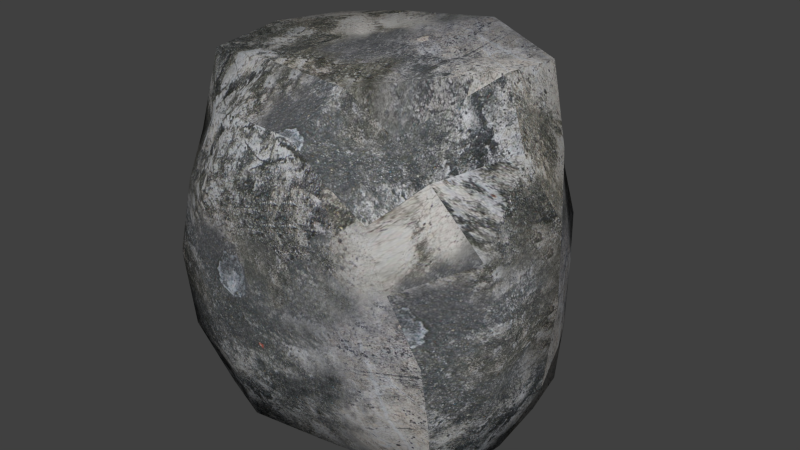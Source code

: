 # Source: Rock_1.blend  (saved by Blender 2.73.0; exported with 4.5.12 LTS)
import bpy
from mathutils import Matrix  # noqa: F401  (used for matrix-valued properties, if any)

bpy.ops.wm.read_factory_settings(use_empty=True)
scene = bpy.context.scene
scene.name = 'Scene'

# ---- collections
col_collection_1 = bpy.data.collections.new('Collection 1'); scene.collection.children.link(col_collection_1)

# ---- images (referenced by path relative to the original .blend; pixels are not part of the script)
import os
ASSET_DIR = os.environ.get("B2B_ASSET_DIR", "")  # directory of the original .blend (textures are referenced by path, not embedded)
HERE = os.path.dirname(os.path.abspath(__file__))  # packed textures are extracted next to this script under _unpacked/

def load_image(name, relpath, width, height, colorspace="sRGB"):
    """Load a texture the original file referenced (path relative to the .blend, or extracted next to this script)."""
    p = next((c for c in (os.path.join(HERE, relpath), os.path.join(ASSET_DIR, relpath)) if relpath and os.path.exists(c)), "")
    if p:
        img = bpy.data.images.load(p, check_existing=True)
        img.name = name
    else:  # same state as the original file: an image datablock whose file is absent (Cycles renders it pink)
        img = bpy.data.images.new(name, width, height)
        img.source = "FILE"
        img.filepath = "//" + (relpath or name)
    img.colorspace_settings.name = colorspace
    return img
img_seamless_concrete_texture_jpg_001 = load_image('seamless_concrete_texture.jpg.001', '_unpacked/seamless_concrete_texture.jpg.001.15756108.jpg', 1032, 774, 'sRGB')

# ---- materials (node trees are filled in below, after node groups)
mat_material_009 = bpy.data.materials.new('Material.009')
mat_material_009.alpha_threshold = 0.0
mat_material_009.use_transparent_shadow = False
mat_material_009.roughness = 0.5
mat_material_009.line_color = (0.0, 0.0, 0.0, 1.0)

# ---- material node trees
mat_material_009.use_nodes = True; mat_material_009.node_tree.nodes.clear()
_N = mat_material_009.node_tree.nodes; _L = mat_material_009.node_tree.links
n0 = _N.new('ShaderNodeOutputMaterial'); n0.name = 'Material Output'; n0.location = (300, 300)
n1 = _N.new('ShaderNodeBsdfDiffuse'); n1.name = 'Diffuse BSDF'; n1.location = (10, 300)
n2 = _N.new('ShaderNodeTexImage'); n2.name = 'Image Texture'; n2.location = (-180, 300)
n2.width = 140
n2.image = img_seamless_concrete_texture_jpg_001
_L.new(n1.outputs[0], n0.inputs[0])
_L.new(n2.outputs[0], n1.inputs[0])
n0.is_active_output = True

# ---- world
world_world = bpy.data.worlds.new('World'); scene.world = world_world
world_world.color = (0.05088, 0.05088, 0.05088)
world_world.use_sun_shadow = False
world_world.sun_shadow_jitter_overblur = 0.0
world_world.cycles.sampling_method = 'MANUAL'
world_world.cycles.sample_map_resolution = 256

# ---- meshes
me_cube_002 = bpy.data.meshes.new('Cube.002')
me_cube_002.from_pydata([(-0.6185, -0.6212, -0.8395), (-0.7189, 0.7109, -0.8488), (0.5829, 0.7515, -0.81), (0.5158, -0.5921, -0.8878), (-0.8753, -0.4479, 0.5591), (-0.6971, 0.7087, 0.7338), (0.7303, 0.8457, 0.772), (0.3858, -0.5752, 0.452), (-0.8213, 0.05106, 0.8138), (-0.8673, 0.8634, -0.02453), (-0.7381, 0.0334, -0.8915), (-0.7922, -0.6948, -0.1113), (-0.004704, 0.9892, 0.989), (1.001, 0.9998, 0.0001231), (0.02555, 0.8276, -0.893), (0.8302, 0.007786, 0.9052), (0.5407, -0.6218, -0.1261), (0.6819, 0.01023, -0.8944), (-0.2072, -0.7907, 0.7813), (-0.1392, -0.6922, -0.9253), (-1.0, 0.0, 0.0), (-0.004792, 1.158, -0.003247), (0.9995, 5.525e-05, 0.0001594), (-0.0671, -0.9362, -0.00978), (0.0, 0.0, -1.0), (0.003841, -0.009859, 1.012), (-0.7962, 0.4397, 0.8144), (-0.8369, 0.8302, -0.462), (-0.6777, -0.3829, -0.8794), (-0.8732, -0.5655, 0.2616), (0.4689, 0.943, 0.9474), (0.7972, 0.8768, -0.4116), (-0.3973, 0.7799, -0.8747), (0.6399, -0.3798, 0.7748), (0.5057, -0.6349, -0.5008), (0.654, 0.4145, -0.8664), (-0.5433, -0.5295, 0.6696), (0.2499, -0.6358, -0.9309), (-0.8935, -0.2259, 0.705), (-0.8155, 0.8126, 0.3804), (-0.7835, 0.4597, -0.9107), (-0.7153, -0.6773, -0.4668), (-0.455, 0.959, 0.9586), (0.9434, 1.03, 0.4522), (0.3725, 0.828, -0.8864), (0.768, 0.4645, 0.8427), (0.5035, -0.5997, 0.1703), (0.6562, -0.3883, -0.8983), (0.2147, -0.7351, 0.6548), (-0.4757, -0.6801, -0.9124), (-0.9153, 0.008661, -0.4642), (-0.9755, 0.002586, 0.4787), (-0.9426, -0.4266, -0.02509), (-1.0, 0.5, 2.384e-05), (-0.0007724, 1.0, -0.4956), (-0.001341, 1.169, 0.5116), (-0.5108, 1.039, 0.0002678), (0.5121, 1.072, 0.001787), (0.8468, 0.01247, -0.4508), (0.8835, 0.02081, 0.4264), (1.001, 0.5002, 0.0004366), (0.8702, -0.4205, -0.03568), (-0.09308, -0.8934, -0.4892), (-0.1179, -0.9576, 0.4522), (0.3145, -0.7238, -0.08408), (-0.4777, -0.9441, -0.04537), (0.5, 0.0, -1.0), (-0.5, 0.0, -1.0), (-0.003817, -0.4992, -1.003), (0.0, 0.5, -1.0), (-0.4928, 0.02343, 0.9709), (0.5454, -0.05944, 1.089), (0.009641, -0.5387, 1.044), (0.0, 0.5, 1.0), (-0.9259, 0.481, -0.4705), (0.4707, 0.9769, -0.4841), (0.7812, -0.4231, -0.462), (-0.4604, -0.8318, -0.4833), (0.4967, 0.4993, -0.9985), (-0.4979, 0.5001, 0.9982), (-0.8517, -0.4294, -0.4579), (-0.9383, -0.39, 0.4289), (-0.9844, 0.4997, 0.4869), (-0.4853, 0.9672, -0.4813), (-0.5175, 1.047, 0.505), (0.587, 1.183, 0.5664), (0.83, 0.4594, -0.4319), (0.9353, 0.4874, 0.4538), (0.7639, -0.3804, 0.3644), (0.3022, -0.7319, -0.5125), (0.3055, -0.6651, 0.2557), (-0.5863, -0.8717, 0.4117), (0.4575, -0.4317, -0.9816), (-0.483, -0.4632, -0.9864), (-0.5, 0.5, -1.0), (-0.4695, -0.2628, 0.788), (0.4314, -0.5107, 0.992), (0.5085, 0.5164, 1.022)], [], [(74, 27, 1, 40), (75, 31, 2, 44), (76, 34, 3, 47), (77, 41, 0, 49), (78, 44, 2, 35), (79, 42, 5, 26), (80, 50, 10, 28), (81, 51, 20, 52), (82, 39, 9, 53), (83, 54, 14, 32), (84, 55, 21, 56), (85, 43, 13, 57), (86, 58, 17, 35), (87, 59, 22, 60), (88, 46, 16, 61), (89, 62, 19, 37), (90, 63, 23, 64), (91, 29, 11, 65), (92, 66, 17, 47), (93, 67, 24, 68), (94, 32, 14, 69), (95, 70, 8, 38), (96, 71, 25, 72), (97, 30, 12, 73), (50, 74, 40, 10), (20, 53, 74, 50), (53, 9, 27, 74), (54, 75, 44, 14), (21, 57, 75, 54), (57, 13, 31, 75), (58, 76, 47, 17), (22, 61, 76, 58), (61, 16, 34, 76), (62, 77, 49, 19), (23, 65, 77, 62), (65, 11, 41, 77), (66, 78, 35, 17), (24, 69, 78, 66), (69, 14, 44, 78), (70, 79, 26, 8), (25, 73, 79, 70), (73, 12, 42, 79), (41, 80, 28, 0), (11, 52, 80, 41), (52, 20, 50, 80), (29, 81, 52, 11), (4, 38, 81, 29), (38, 8, 51, 81), (51, 82, 53, 20), (8, 26, 82, 51), (26, 5, 39, 82), (27, 83, 32, 1), (9, 56, 83, 27), (56, 21, 54, 83), (39, 84, 56, 9), (5, 42, 84, 39), (42, 12, 55, 84), (55, 85, 57, 21), (12, 30, 85, 55), (30, 6, 43, 85), (31, 86, 35, 2), (13, 60, 86, 31), (60, 22, 58, 86), (43, 87, 60, 13), (6, 45, 87, 43), (45, 15, 59, 87), (59, 88, 61, 22), (15, 33, 88, 59), (33, 7, 46, 88), (34, 89, 37, 3), (16, 64, 89, 34), (64, 23, 62, 89), (46, 90, 64, 16), (7, 48, 90, 46), (48, 18, 63, 90), (63, 91, 65, 23), (18, 36, 91, 63), (36, 4, 29, 91), (37, 92, 47, 3), (19, 68, 92, 37), (68, 24, 66, 92), (49, 93, 68, 19), (0, 28, 93, 49), (28, 10, 67, 93), (67, 94, 69, 24), (10, 40, 94, 67), (40, 1, 32, 94), (36, 95, 38, 4), (18, 72, 95, 36), (72, 25, 70, 95), (48, 96, 72, 18), (7, 33, 96, 48), (33, 15, 71, 96), (71, 97, 73, 25), (15, 45, 97, 71), (45, 6, 30, 97)])
me_cube_002.polygons.foreach_set('use_smooth', [True] * 96)
_uv = me_cube_002.uv_layers.new(name='UVMap')
_uv.uv.foreach_set('vector', [0.61, 0.1636, 0.7407, 0.1679, 0.696, -0.02553, 0.6021, -0.05652, 0.3016, 0.1568, 0.4238, 0.1931, 0.3436, -0.006167, 0.2649, -0.04434, 0.2718, 0.1678, 0.1925, 0.1485, 0.2085, -0.04505, 0.2848, -0.0503, 0.7015, 0.1572, 0.6062, 0.1654, 0.6424, -0.02088, 0.6958, -0.05733, 0.3114, 0.6562, 0.2649, 0.8205, 0.3436, 0.7823, 0.3702, 0.6138, 0.6875, 0.6566, 0.7035, 0.8861, 0.613, 0.7609, 0.5759, 0.6264, 0.2694, 0.1699, 0.4333, 0.1668, 0.4426, -0.0469, 0.2868, -0.04087, 0.2842, 0.6133, 0.431, 0.6382, 0.4301, 0.3989, 0.2705, 0.3863, 0.617, 0.6423, 0.7341, 0.5891, 0.7531, 0.3866, 0.6171, 0.3989, 0.6922, 0.1582, 0.8735, 0.1511, 0.8833, -0.04767, 0.7251, -0.03851, 0.6802, 0.6514, 0.8733, 0.6547, 0.872, 0.3972, 0.6827, 0.399, 0.3452, 0.682, 0.4785, 0.6249, 0.4999, 0.3989, 0.3171, 0.3997, 0.6019, 0.1829, 0.4347, 0.1735, 0.4339, -0.04836, 0.5851, -0.03435, 0.6124, 0.6257, 0.4379, 0.612, 0.4301, 0.3989, 0.6172, 0.3991, 0.4113, 0.5811, 0.3139, 0.484, 0.3278, 0.3358, 0.4511, 0.381, 0.2386, 0.1426, 0.09071, 0.1543, 0.07346, -0.06378, 0.219, -0.06658, 0.2398, 0.5267, 0.08142, 0.625, 0.1004, 0.394, 0.2432, 0.3568, 0.6544, 0.6047, 0.5471, 0.5297, 0.5774, 0.3432, 0.6951, 0.3762, 0.2967, 0.1907, 0.3126, 0.4065, 0.3807, 0.4117, 0.371, 0.2124, 0.6931, 0.1749, 0.6867, 0.4065, 0.8738, 0.4065, 0.8724, 0.157, 0.6867, 0.6565, 0.7251, 0.7965, 0.8833, 0.8203, 0.8738, 0.6565, 0.6981, 0.2752, 0.6894, 0.4183, 0.5665, 0.4321, 0.5395, 0.2936, 0.2869, 0.1512, 0.3296, 0.3768, 0.127, 0.4016, 0.1291, 0.1372, 0.3158, 0.6647, 0.301, 0.8781, 0.1238, 0.9011, 0.1255, 0.6565, 0.4333, 0.1668, 0.61, 0.1636, 0.6021, -0.05652, 0.4426, -0.0469, 0.4301, 0.3989, 0.6171, 0.3989, 0.61, 0.1636, 0.4333, 0.1668, 0.6171, 0.3989, 0.7531, 0.3866, 0.7407, 0.1679, 0.61, 0.1636, 0.8735, 0.1511, 1.05, 0.1568, 1.013, -0.04434, 0.8833, -0.04767, 0.872, 0.3972, 1.065, 0.3997, 1.05, 0.1568, 0.8735, 0.1511, 0.3171, 0.3997, 0.4999, 0.3989, 0.4238, 0.1931, 0.3016, 0.1568, 0.4347, 0.1735, 0.2718, 0.1678, 0.2848, -0.0503, 0.4339, -0.04836, 0.4301, 0.3989, 0.2728, 0.381, 0.2718, 0.1678, 0.4347, 0.1735, 0.4511, 0.381, 0.3278, 0.3358, 0.3147, 0.1485, 0.4178, 0.1678, 0.839, 0.1543, 0.7015, 0.1572, 0.6958, -0.05733, 0.8217, -0.06378, 0.8487, 0.394, 0.6951, 0.3762, 0.7015, 0.1572, 0.839, 0.1543, 0.6951, 0.3762, 0.5774, 0.3432, 0.6062, 0.1654, 0.7015, 0.1572, 0.3126, 0.4065, 0.3114, 0.6562, 0.3702, 0.6138, 0.3807, 0.4117, 0.8738, 0.4065, 0.8738, 0.6565, 1.06, 0.6562, 1.061, 0.4065, 0.8738, 0.6565, 0.8833, 0.8203, 1.013, 0.8205, 1.06, 0.6562, 0.6894, 0.4183, 0.6875, 0.6566, 0.5759, 0.6264, 0.5665, 0.4321, 0.127, 0.4016, 0.1255, 0.6565, -0.06076, 0.6566, -0.05883, 0.4183, 0.8738, 0.6565, 0.872, 0.9011, 0.7035, 0.8861, 0.6875, 0.6566, 0.1767, 0.1654, 0.2694, 0.1699, 0.2868, -0.04087, 0.1977, -0.02088, 0.1701, 0.3432, 0.2705, 0.3863, 0.2694, 0.1699, 0.1767, 0.1654, 0.2705, 0.3863, 0.4301, 0.3989, 0.4333, 0.1668, 0.2694, 0.1699, 0.2185, 0.5297, 0.2842, 0.6133, 0.2705, 0.3863, 0.1701, 0.3432, 0.2625, 0.6784, 0.3456, 0.7513, 0.2842, 0.6133, 0.2185, 0.5297, 0.3456, 0.7513, 0.4492, 0.8058, 0.431, 0.6382, 0.2842, 0.6133, 0.431, 0.6382, 0.617, 0.6423, 0.6171, 0.3989, 0.4301, 0.3989, 0.4492, 0.8058, 0.5946, 0.806, 0.617, 0.6423, 0.431, 0.6382, 0.5946, 0.806, 0.6952, 0.7658, 0.7341, 0.5891, 0.617, 0.6423, 0.5607, 0.1679, 0.6922, 0.1582, 0.7251, -0.03851, 0.6048, -0.02553, 0.5493, 0.3866, 0.6827, 0.399, 0.6922, 0.1582, 0.5607, 0.1679, 0.6827, 0.399, 0.872, 0.3972, 0.8735, 0.1511, 0.6922, 0.1582, 0.5687, 0.5891, 0.6802, 0.6514, 0.6827, 0.399, 0.5493, 0.3866, 0.6952, 0.7658, 0.7889, 0.8781, 0.8218, 0.6514, 0.7341, 0.5891, 0.7035, 0.8781, 0.872, 0.8934, 0.8733, 0.6547, 0.6802, 0.6514, 0.8733, 0.6547, 1.093, 0.682, 1.065, 0.3997, 0.872, 0.3972, 0.872, 0.8934, 1.049, 0.8726, 1.093, 0.682, 0.8733, 0.6547, 0.301, 0.8781, 0.3988, 0.8294, 0.4785, 0.9214, 0.3452, 0.9981, 0.7581, 0.1931, 0.6019, 0.1829, 0.5851, -0.03435, 0.7112, -0.006167, 0.8041, 0.3989, 0.6172, 0.3991, 0.6019, 0.1829, 0.7581, 0.1931, 0.6172, 0.3991, 0.4301, 0.3989, 0.4347, 0.1735, 0.6019, 0.1829, 0.8153, 0.6249, 0.6124, 0.6257, 0.6172, 0.3991, 0.8041, 0.3989, 0.7465, 0.7848, 0.6039, 0.8202, 0.6124, 0.6257, 0.8153, 0.6249, 0.6039, 0.8202, 0.433, 0.8515, 0.4379, 0.612, 0.6124, 0.6257, 0.4379, 0.612, 0.2878, 0.5811, 0.2728, 0.381, 0.4301, 0.3989, 0.433, 0.8515, 0.288, 0.7862, 0.2878, 0.5811, 0.4379, 0.612, 0.3649, 0.7862, 0.2699, 0.6249, 0.3139, 0.484, 0.4113, 0.5811, 0.3147, 0.1485, 0.2386, 0.1426, 0.219, -0.06658, 0.3185, -0.04505, 0.3278, 0.3358, 0.2432, 0.3568, 0.2386, 0.1426, 0.3147, 0.1485, 0.2432, 0.3568, 0.1004, 0.394, 0.09071, 0.1543, 0.2386, 0.1426, 0.3139, 0.484, 0.2398, 0.5267, 0.2432, 0.3568, 0.3278, 0.3358, 0.2699, 0.6249, 0.2059, 0.7263, 0.2398, 0.5267, 0.3139, 0.484, 0.2059, 0.7263, 0.048, 0.7895, 0.08142, 0.625, 0.2398, 0.5267, 0.8297, 0.625, 0.6544, 0.6047, 0.6951, 0.3762, 0.8487, 0.394, 0.7962, 0.7895, 0.6705, 0.7337, 0.6544, 0.6047, 0.8297, 0.625, 0.232, 0.7337, 0.2625, 0.6784, 0.2185, 0.5297, 0.104, 0.6047, 0.219, 0.08867, 0.2967, 0.1907, 0.371, 0.2124, 0.3185, 0.1105, 0.8217, 0.06046, 0.8724, 0.157, 1.045, 0.1907, 0.9673, 0.08867, 0.8724, 0.157, 0.8738, 0.4065, 1.061, 0.4065, 1.045, 0.1907, 0.6958, 0.06649, 0.6931, 0.1749, 0.8724, 0.157, 0.8217, 0.06046, 0.6424, 0.09593, 0.6202, 0.2151, 0.6931, 0.1749, 0.6958, 0.06649, 0.6202, 0.2151, 0.5977, 0.4232, 0.6867, 0.4065, 0.6931, 0.1749, 0.6867, 0.4065, 0.6867, 0.6565, 0.8738, 0.6565, 0.8738, 0.4065, 0.5977, 0.4232, 0.5807, 0.6364, 0.6867, 0.6565, 0.6867, 0.4065, 0.5807, 0.6364, 0.6048, 0.762, 0.7251, 0.7965, 0.6867, 0.6565, 0.6705, 0.1418, 0.6981, 0.2752, 0.5395, 0.2936, 0.5463, 0.1826, 0.7962, 0.01121, 0.8774, 0.1372, 0.6981, 0.2752, 0.6705, 0.1418, 0.1291, 0.1372, 0.127, 0.4016, -0.05883, 0.4183, -0.05012, 0.2752, 0.2059, 0.7263, 0.2869, 0.8949, 0.1291, 0.9208, 0.048, 0.7895, 0.2699, 0.6249, 0.3649, 0.7862, 0.2869, 0.8949, 0.2059, 0.7263, 0.288, 0.7862, 0.433, 0.8515, 0.4078, 0.9435, 0.239, 0.8949, 0.3296, 0.3768, 0.3158, 0.6647, 0.1255, 0.6565, 0.127, 0.4016, 0.4361, 0.4104, 0.4129, 0.6388, 0.3158, 0.6647, 0.3296, 0.3768, 0.4129, 0.6388, 0.3988, 0.8294, 0.301, 0.8781, 0.3158, 0.6647])
me_cube_002.materials.append(mat_material_009)
me_cube_002.use_remesh_preserve_volume = False
me_cube_002.use_remesh_preserve_attributes = False
me_cube_002.use_mirror_vertex_groups = False
me_cube_002.update()

# ---- objects
ob_cube_002 = bpy.data.objects.new('Cube.002', me_cube_002)

# ---- transforms, parenting, visibility, modifiers, constraints
ob_cube_002.location = (0.0, 0.0, 0.8077)
ob_cube_002.rotation_euler = (0.0, 0.0, -4.73)
ob_cube_002.scale = (1.079, 1.079, 1.079)
ob_cube_002.lineart.crease_threshold = 0.0

# ---- collection membership
col_collection_1.objects.link(ob_cube_002)

# ---- scene / render settings (as saved in the file)
scene.frame_start = 1; scene.frame_end = 250; scene.frame_set(1)
scene.render.engine = 'BLENDER_EEVEE_NEXT'
scene.render.resolution_percentage = 50
scene.render.dither_intensity = 0.0
scene.cycles.use_denoising = False
scene.cycles.samples = 10
scene.cycles.sampling_pattern = 'TABULATED_SOBOL'
scene.cycles.light_sampling_threshold = 0.0
scene.cycles.use_adaptive_sampling = False
scene.cycles.use_light_tree = False
scene.cycles.blur_glossy = 0.0
scene.cycles.pixel_filter_type = 'GAUSSIAN'
scene.cycles.sample_clamp_indirect = 0.0
scene.view_settings.view_transform = 'Standard'
bpy.context.view_layer.update()

# ---- added for rendering (the .blend has no active camera and no usable light): camera, sun
cam_auto = bpy.data.cameras.new('AutoCamera')
cam_auto.lens = 50.0
cam_auto.sensor_width = 36.0
cam_auto.clip_end = 1000.0
ob_auto_camera = bpy.data.objects.new('AutoCamera', cam_auto)
scene.collection.objects.link(ob_auto_camera)
ob_auto_camera.location = (3.51224, -4.35811, 3.76124)
ob_auto_camera.rotation_euler = (1.09748, -7.21219e-08, 0.694738)
scene.camera = ob_auto_camera
light_auto_sun = bpy.data.lights.new('AutoSun', 'SUN')
light_auto_sun.energy = 3.0
light_auto_sun.angle = 0.0523599
ob_auto_sun = bpy.data.objects.new('AutoSun', light_auto_sun)
scene.collection.objects.link(ob_auto_sun)
ob_auto_sun.rotation_euler = (0.872665, 0.174533, 0.523599)
bpy.context.view_layer.update()
